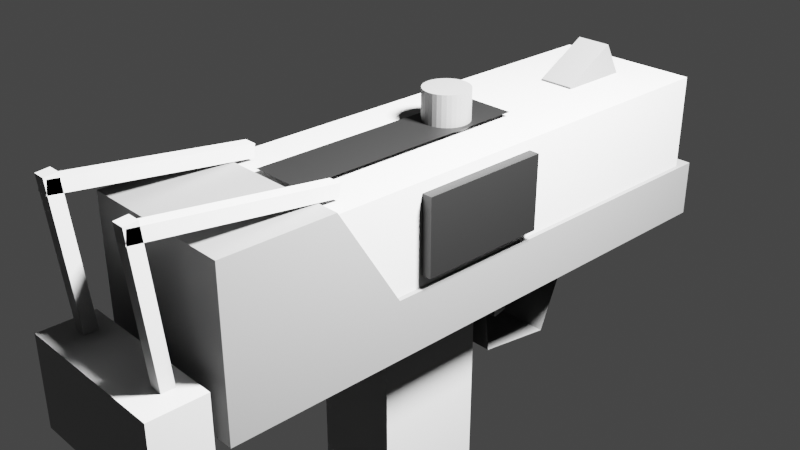 # Source: mac10.blend  (saved by Blender 3.3.6; exported with 4.5.12 LTS)
import bpy
from mathutils import Matrix  # noqa: F401  (used for matrix-valued properties, if any)

bpy.ops.wm.read_factory_settings(use_empty=True)
scene = bpy.context.scene
scene.name = 'Scene'

# ---- collections
col_collection = bpy.data.collections.new('Collection'); scene.collection.children.link(col_collection)

# ---- materials (node trees are filled in below, after node groups)
mat_material_002 = bpy.data.materials.new('Material.002')
mat_material_002.use_transparent_shadow = False
mat_material_003 = bpy.data.materials.new('Material.003')
mat_material_003.use_transparent_shadow = False
mat_material_004 = bpy.data.materials.new('Material.004')
mat_material_004.use_transparent_shadow = False

# ---- material node trees
mat_material_002.use_nodes = True; mat_material_002.node_tree.nodes.clear()
_N = mat_material_002.node_tree.nodes; _L = mat_material_002.node_tree.links
n0 = _N.new('ShaderNodeBsdfPrincipled'); n0.name = 'Principled BSDF'; n0.location = (10, 300)
n0.distribution = 'GGX'
n0.subsurface_method = 'RANDOM_WALK_SKIN'
n0.inputs[0].default_value = (0.2598, 0.2598, 0.2598, 1.0)
n0.inputs[3].default_value = 1.45
n0.inputs[27].default_value = (0.0, 0.0, 0.0, 1.0)
n0.inputs[28].default_value = 1.0
n1 = _N.new('ShaderNodeOutputMaterial'); n1.name = 'Material Output'; n1.location = (300, 300)
_L.new(n0.outputs[0], n1.inputs[0])
n1.is_active_output = True
mat_material_003.use_nodes = True; mat_material_003.node_tree.nodes.clear()
_N = mat_material_003.node_tree.nodes; _L = mat_material_003.node_tree.links
n0 = _N.new('ShaderNodeBsdfPrincipled'); n0.name = 'Principled BSDF'; n0.location = (10, 300)
n0.distribution = 'GGX'
n0.subsurface_method = 'RANDOM_WALK_SKIN'
n0.inputs[0].default_value = (0.08533, 0.08533, 0.08533, 1.0)
n0.inputs[3].default_value = 1.45
n0.inputs[27].default_value = (0.0, 0.0, 0.0, 1.0)
n0.inputs[28].default_value = 1.0
n1 = _N.new('ShaderNodeOutputMaterial'); n1.name = 'Material Output'; n1.location = (300, 300)
_L.new(n0.outputs[0], n1.inputs[0])
n1.is_active_output = True
mat_material_004.use_nodes = True; mat_material_004.node_tree.nodes.clear()
_N = mat_material_004.node_tree.nodes; _L = mat_material_004.node_tree.links
n0 = _N.new('ShaderNodeBsdfPrincipled'); n0.name = 'Principled BSDF'; n0.location = (10, 300)
n0.distribution = 'GGX'
n0.subsurface_method = 'RANDOM_WALK_SKIN'
n0.inputs[0].default_value = (0.0, 0.0, 0.0, 1.0)
n0.inputs[3].default_value = 1.45
n0.inputs[27].default_value = (0.0, 0.0, 0.0, 1.0)
n0.inputs[28].default_value = 1.0
n1 = _N.new('ShaderNodeOutputMaterial'); n1.name = 'Material Output'; n1.location = (300, 300)
_L.new(n0.outputs[0], n1.inputs[0])
n1.is_active_output = True

# ---- world
world_world = bpy.data.worlds.new('World'); scene.world = world_world
world_world.use_nodes = True; world_world.node_tree.nodes.clear()
_N = world_world.node_tree.nodes; _L = world_world.node_tree.links
n0 = _N.new('ShaderNodeOutputWorld'); n0.name = 'World Output'; n0.location = (300, 300)
n1 = _N.new('ShaderNodeBackground'); n1.name = 'Background'; n1.location = (10, 300)
n1.inputs[0].default_value = (0.05088, 0.05088, 0.05088, 1.0)
_L.new(n1.outputs[0], n0.inputs[0])
n0.is_active_output = True
world_world.color = (0.05088, 0.05088, 0.05088)
world_world.use_sun_shadow = False
world_world.sun_shadow_jitter_overblur = 0.0

# ---- cameras
cam_camera = bpy.data.cameras.new('Camera')
cam_camera.clip_end = 100.0
cam_camera.ortho_scale = 7.314

# ---- lights
light_light = bpy.data.lights.new('Light', 'POINT')
light_light.transmission_factor = 0.0
light_light.energy = 1000.0
light_light.shadow_soft_size = 0.1
light_light.shadow_maximum_resolution = 0.006
light_light.use_absolute_resolution = True

# ---- meshes
me_cube = bpy.data.meshes.new('Cube')
me_cube.from_pydata([(1.0, 1.0, 1.0), (1.0, 1.0, -1.0), (1.0, -1.0, 1.0), (1.0, -1.0, -1.0), (-1.0, 1.0, 1.0), (-1.0, 1.0, -1.0), (-1.0, -1.0, 1.0), (-1.0, -1.0, -1.0)], [], [(0, 4, 6, 2), (3, 2, 6, 7), (7, 6, 4, 5), (5, 1, 3, 7), (1, 0, 2, 3), (5, 4, 0, 1)])
_uv = me_cube.uv_layers.new(name='UVMap')
_uv.uv.foreach_set('vector', [0.625, 0.5, 0.875, 0.5, 0.875, 0.75, 0.625, 0.75, 0.375, 0.75, 0.625, 0.75, 0.625, 1.0, 0.375, 1.0, 0.375, 0.0, 0.625, 0.0, 0.625, 0.25, 0.375, 0.25, 0.125, 0.5, 0.375, 0.5, 0.375, 0.75, 0.125, 0.75, 0.375, 0.5, 0.625, 0.5, 0.625, 0.75, 0.375, 0.75, 0.375, 0.25, 0.625, 0.25, 0.625, 0.5, 0.375, 0.5])
me_cube.materials.append(mat_material_002)
me_cube.use_mirror_vertex_groups = False
me_cube.update()
me_cube_001 = bpy.data.meshes.new('Cube.001')
me_cube_001.from_pydata([(1.0, 1.0, -0.2752), (1.0, 1.0, -1.0), (1.0, -1.0, 1.0), (1.0, -1.0, -1.0), (-1.0, 1.0, -0.2752), (-1.0, 1.0, -1.0), (-1.0, -1.0, 1.0), (-1.0, -1.0, -1.0), (-1.0, -0.2116, -1.0), (1.0, -0.4132, -0.2752), (-1.0, -0.4132, -0.2752), (1.0, -0.2116, -1.0), (-1.0, -0.6292, -1.0), (1.0, -0.6292, 1.0), (-1.0, -0.6292, 1.0), (1.0, -0.6292, -1.0)], [], [(13, 14, 6, 2), (3, 2, 6, 7), (8, 10, 4, 5), (12, 15, 3, 7), (15, 13, 2, 3), (5, 4, 0, 1), (1, 0, 9, 11), (5, 1, 11, 8), (12, 14, 10, 8), (0, 4, 10, 9), (7, 6, 14, 12), (11, 9, 13, 15), (8, 11, 15, 12), (9, 10, 14, 13)])
_uv = me_cube_001.uv_layers.new(name='UVMap')
_uv.uv.foreach_set('vector', [0.625, 0.6875, 0.875, 0.6875, 0.875, 0.75, 0.625, 0.75, 0.375, 0.75, 0.625, 0.75, 0.625, 1.0, 0.375, 1.0, 0.375, 0.125, 0.625, 0.125, 0.625, 0.25, 0.375, 0.25, 0.125, 0.6875, 0.375, 0.6875, 0.375, 0.75, 0.125, 0.75, 0.375, 0.6875, 0.625, 0.6875, 0.625, 0.75, 0.375, 0.75, 0.375, 0.25, 0.625, 0.25, 0.625, 0.5, 0.375, 0.5, 0.375, 0.5, 0.625, 0.5, 0.625, 0.625, 0.375, 0.625, 0.125, 0.5, 0.375, 0.5, 0.375, 0.625, 0.125, 0.625, 0.375, 0.0625, 0.625, 0.0625, 0.625, 0.125, 0.375, 0.125, 0.625, 0.5, 0.875, 0.5, 0.875, 0.625, 0.625, 0.625, 0.375, 0.0, 0.625, 0.0, 0.625, 0.0625, 0.375, 0.0625, 0.375, 0.625, 0.625, 0.625, 0.625, 0.6875, 0.375, 0.6875, 0.125, 0.625, 0.375, 0.625, 0.375, 0.6875, 0.125, 0.6875, 0.625, 0.625, 0.875, 0.625, 0.875, 0.6875, 0.625, 0.6875])
me_cube_001.materials.append(mat_material_003)
me_cube_001.use_mirror_vertex_groups = False
me_cube_001.update()
me_cube_002 = bpy.data.meshes.new('Cube.002')
me_cube_002.from_pydata([(-1.0, -1.0, -1.0), (-1.0, -1.0, 1.0), (-1.0, 1.0, -1.0), (-1.0, 1.0, 1.0), (1.0, -1.0, -1.0), (1.0, -1.0, 1.0), (1.0, 1.0, -1.0), (1.0, 1.0, 1.0)], [], [(0, 1, 3, 2), (2, 3, 7, 6), (6, 7, 5, 4), (4, 5, 1, 0), (2, 6, 4, 0), (7, 3, 1, 5)])
_uv = me_cube_002.uv_layers.new(name='UVMap')
_uv.uv.foreach_set('vector', [0.375, 0.0, 0.625, 0.0, 0.625, 0.25, 0.375, 0.25, 0.375, 0.25, 0.625, 0.25, 0.625, 0.5, 0.375, 0.5, 0.375, 0.5, 0.625, 0.5, 0.625, 0.75, 0.375, 0.75, 0.375, 0.75, 0.625, 0.75, 0.625, 1.0, 0.375, 1.0, 0.125, 0.5, 0.375, 0.5, 0.375, 0.75, 0.125, 0.75, 0.625, 0.5, 0.875, 0.5, 0.875, 0.75, 0.625, 0.75])
me_cube_002.materials.append(mat_material_004)
me_cube_002.update()
me_cylinder = bpy.data.meshes.new('Cylinder')
me_cylinder.from_pydata([(0.0, 1.0, -1.0), (0.0, 1.0, 1.0), (0.1951, 0.9808, -1.0), (0.1951, 0.9808, 1.0), (0.3827, 0.9239, -1.0), (0.3827, 0.9239, 1.0), (0.5556, 0.8315, -1.0), (0.5556, 0.8315, 1.0), (0.7071, 0.7071, -1.0), (0.7071, 0.7071, 1.0), (0.8315, 0.5556, -1.0), (0.8315, 0.5556, 1.0), (0.9239, 0.3827, -1.0), (0.9239, 0.3827, 1.0), (0.9808, 0.1951, -1.0), (0.9808, 0.1951, 1.0), (1.0, 0.0, -1.0), (1.0, 0.0, 1.0), (0.9808, -0.1951, -1.0), (0.9808, -0.1951, 1.0), (0.9239, -0.3827, -1.0), (0.9239, -0.3827, 1.0), (0.8315, -0.5556, -1.0), (0.8315, -0.5556, 1.0), (0.7071, -0.7071, -1.0), (0.7071, -0.7071, 1.0), (0.5556, -0.8315, -1.0), (0.5556, -0.8315, 1.0), (0.3827, -0.9239, -1.0), (0.3827, -0.9239, 1.0), (0.1951, -0.9808, -1.0), (0.1951, -0.9808, 1.0), (0.0, -1.0, -1.0), (0.0, -1.0, 1.0), (-0.1951, -0.9808, -1.0), (-0.1951, -0.9808, 1.0), (-0.3827, -0.9239, -1.0), (-0.3827, -0.9239, 1.0), (-0.5556, -0.8315, -1.0), (-0.5556, -0.8315, 1.0), (-0.7071, -0.7071, -1.0), (-0.7071, -0.7071, 1.0), (-0.8315, -0.5556, -1.0), (-0.8315, -0.5556, 1.0), (-0.9239, -0.3827, -1.0), (-0.9239, -0.3827, 1.0), (-0.9808, -0.1951, -1.0), (-0.9808, -0.1951, 1.0), (-1.0, 0.0, -1.0), (-1.0, 0.0, 1.0), (-0.9808, 0.1951, -1.0), (-0.9808, 0.1951, 1.0), (-0.9239, 0.3827, -1.0), (-0.9239, 0.3827, 1.0), (-0.8315, 0.5556, -1.0), (-0.8315, 0.5556, 1.0), (-0.7071, 0.7071, -1.0), (-0.7071, 0.7071, 1.0), (-0.5556, 0.8315, -1.0), (-0.5556, 0.8315, 1.0), (-0.3827, 0.9239, -1.0), (-0.3827, 0.9239, 1.0), (-0.1951, 0.9808, -1.0), (-0.1951, 0.9808, 1.0)], [], [(0, 1, 3, 2), (2, 3, 5, 4), (4, 5, 7, 6), (6, 7, 9, 8), (8, 9, 11, 10), (10, 11, 13, 12), (12, 13, 15, 14), (14, 15, 17, 16), (16, 17, 19, 18), (18, 19, 21, 20), (20, 21, 23, 22), (22, 23, 25, 24), (24, 25, 27, 26), (26, 27, 29, 28), (28, 29, 31, 30), (30, 31, 33, 32), (32, 33, 35, 34), (34, 35, 37, 36), (36, 37, 39, 38), (38, 39, 41, 40), (40, 41, 43, 42), (42, 43, 45, 44), (44, 45, 47, 46), (46, 47, 49, 48), (48, 49, 51, 50), (50, 51, 53, 52), (52, 53, 55, 54), (54, 55, 57, 56), (56, 57, 59, 58), (58, 59, 61, 60), (3, 1, 63, 61, 59, 57, 55, 53, 51, 49, 47, 45, 43, 41, 39, 37, 35, 33, 31, 29, 27, 25, 23, 21, 19, 17, 15, 13, 11, 9, 7, 5), (60, 61, 63, 62), (62, 63, 1, 0), (0, 2, 4, 6, 8, 10, 12, 14, 16, 18, 20, 22, 24, 26, 28, 30, 32, 34, 36, 38, 40, 42, 44, 46, 48, 50, 52, 54, 56, 58, 60, 62)])
_uv = me_cylinder.uv_layers.new(name='UVMap')
_uv.uv.foreach_set('vector', [1.0, 0.5, 1.0, 1.0, 0.9688, 1.0, 0.9688, 0.5, 0.9688, 0.5, 0.9688, 1.0, 0.9375, 1.0, 0.9375, 0.5, 0.9375, 0.5, 0.9375, 1.0, 0.9062, 1.0, 0.9062, 0.5, 0.9062, 0.5, 0.9062, 1.0, 0.875, 1.0, 0.875, 0.5, 0.875, 0.5, 0.875, 1.0, 0.8438, 1.0, 0.8438, 0.5, 0.8438, 0.5, 0.8438, 1.0, 0.8125, 1.0, 0.8125, 0.5, 0.8125, 0.5, 0.8125, 1.0, 0.7812, 1.0, 0.7812, 0.5, 0.7812, 0.5, 0.7812, 1.0, 0.75, 1.0, 0.75, 0.5, 0.75, 0.5, 0.75, 1.0, 0.7188, 1.0, 0.7188, 0.5, 0.7188, 0.5, 0.7188, 1.0, 0.6875, 1.0, 0.6875, 0.5, 0.6875, 0.5, 0.6875, 1.0, 0.6562, 1.0, 0.6562, 0.5, 0.6562, 0.5, 0.6562, 1.0, 0.625, 1.0, 0.625, 0.5, 0.625, 0.5, 0.625, 1.0, 0.5938, 1.0, 0.5938, 0.5, 0.5938, 0.5, 0.5938, 1.0, 0.5625, 1.0, 0.5625, 0.5, 0.5625, 0.5, 0.5625, 1.0, 0.5312, 1.0, 0.5312, 0.5, 0.5312, 0.5, 0.5312, 1.0, 0.5, 1.0, 0.5, 0.5, 0.5, 0.5, 0.5, 1.0, 0.4688, 1.0, 0.4688, 0.5, 0.4688, 0.5, 0.4688, 1.0, 0.4375, 1.0, 0.4375, 0.5, 0.4375, 0.5, 0.4375, 1.0, 0.4062, 1.0, 0.4062, 0.5, 0.4062, 0.5, 0.4062, 1.0, 0.375, 1.0, 0.375, 0.5, 0.375, 0.5, 0.375, 1.0, 0.3438, 1.0, 0.3438, 0.5, 0.3438, 0.5, 0.3438, 1.0, 0.3125, 1.0, 0.3125, 0.5, 0.3125, 0.5, 0.3125, 1.0, 0.2812, 1.0, 0.2812, 0.5, 0.2812, 0.5, 0.2812, 1.0, 0.25, 1.0, 0.25, 0.5, 0.25, 0.5, 0.25, 1.0, 0.2188, 1.0, 0.2188, 0.5, 0.2188, 0.5, 0.2188, 1.0, 0.1875, 1.0, 0.1875, 0.5, 0.1875, 0.5, 0.1875, 1.0, 0.1562, 1.0, 0.1562, 0.5, 0.1562, 0.5, 0.1562, 1.0, 0.125, 1.0, 0.125, 0.5, 0.125, 0.5, 0.125, 1.0, 0.09375, 1.0, 0.09375, 0.5, 0.09375, 0.5, 0.09375, 1.0, 0.0625, 1.0, 0.0625, 0.5, 0.2968, 0.4854, 0.25, 0.49, 0.2032, 0.4854, 0.1582, 0.4717, 0.1167, 0.4496, 0.08029, 0.4197, 0.05045, 0.3833, 0.02827, 0.3418, 0.01461, 0.2968, 0.01, 0.25, 0.01461, 0.2032, 0.02827, 0.1582, 0.05045, 0.1167, 0.08029, 0.08029, 0.1167, 0.05045, 0.1582, 0.02827, 0.2032, 0.01461, 0.25, 0.01, 0.2968, 0.01461, 0.3418, 0.02827, 0.3833, 0.05045, 0.4197, 0.08029, 0.4496, 0.1167, 0.4717, 0.1582, 0.4854, 0.2032, 0.49, 0.25, 0.4854, 0.2968, 0.4717, 0.3418, 0.4496, 0.3833, 0.4197, 0.4197, 0.3833, 0.4496, 0.3418, 0.4717, 0.0625, 0.5, 0.0625, 1.0, 0.03125, 1.0, 0.03125, 0.5, 0.03125, 0.5, 0.03125, 1.0, 0.0, 1.0, 0.0, 0.5, 0.75, 0.49, 0.7968, 0.4854, 0.8418, 0.4717, 0.8833, 0.4496, 0.9197, 0.4197, 0.9496, 0.3833, 0.9717, 0.3418, 0.9854, 0.2968, 0.99, 0.25, 0.9854, 0.2032, 0.9717, 0.1582, 0.9496, 0.1167, 0.9197, 0.08029, 0.8833, 0.05045, 0.8418, 0.02827, 0.7968, 0.01461, 0.75, 0.01, 0.7032, 0.01461, 0.6582, 0.02827, 0.6167, 0.05045, 0.5803, 0.08029, 0.5504, 0.1167, 0.5283, 0.1582, 0.5146, 0.2032, 0.51, 0.25, 0.5146, 0.2968, 0.5283, 0.3418, 0.5504, 0.3833, 0.5803, 0.4197, 0.6167, 0.4496, 0.6582, 0.4717, 0.7032, 0.4854])
me_cylinder.materials.append(mat_material_003)
me_cylinder.update()
me_cylinder_001 = bpy.data.meshes.new('Cylinder.001')
me_cylinder_001.from_pydata([(0.0, 1.0, -1.0), (0.0, 1.0, 1.0), (0.1951, 0.9808, -1.0), (0.1951, 0.9808, 1.0), (0.3827, 0.9239, -1.0), (0.3827, 0.9239, 1.0), (0.5556, 0.8315, -1.0), (0.5556, 0.8315, 1.0), (0.7071, 0.7071, -1.0), (0.7071, 0.7071, 1.0), (0.8315, 0.5556, -1.0), (0.8315, 0.5556, 1.0), (0.9239, 0.3827, -1.0), (0.9239, 0.3827, 1.0), (0.9808, 0.1951, -1.0), (0.9808, 0.1951, 1.0), (1.0, 0.0, -1.0), (1.0, 0.0, 1.0), (0.9808, -0.1951, -1.0), (0.9808, -0.1951, 1.0), (0.9239, -0.3827, -1.0), (0.9239, -0.3827, 1.0), (0.8315, -0.5556, -1.0), (0.8315, -0.5556, 1.0), (0.7071, -0.7071, -1.0), (0.7071, -0.7071, 1.0), (0.5556, -0.8315, -1.0), (0.5556, -0.8315, 1.0), (0.3827, -0.9239, -1.0), (0.3827, -0.9239, 1.0), (0.1951, -0.9808, -1.0), (0.1951, -0.9808, 1.0), (0.0, -1.0, -1.0), (0.0, -1.0, 1.0), (-0.1951, -0.9808, -1.0), (-0.1951, -0.9808, 1.0), (-0.3827, -0.9239, -1.0), (-0.3827, -0.9239, 1.0), (-0.5556, -0.8315, -1.0), (-0.5556, -0.8315, 1.0), (-0.7071, -0.7071, -1.0), (-0.7071, -0.7071, 1.0), (-0.8315, -0.5556, -1.0), (-0.8315, -0.5556, 1.0), (-0.9239, -0.3827, -1.0), (-0.9239, -0.3827, 1.0), (-0.9808, -0.1951, -1.0), (-0.9808, -0.1951, 1.0), (-1.0, 0.0, -1.0), (-1.0, 0.0, 1.0), (-0.9808, 0.1951, -1.0), (-0.9808, 0.1951, 1.0), (-0.9239, 0.3827, -1.0), (-0.9239, 0.3827, 1.0), (-0.8315, 0.5556, -1.0), (-0.8315, 0.5556, 1.0), (-0.7071, 0.7071, -1.0), (-0.7071, 0.7071, 1.0), (-0.5556, 0.8315, -1.0), (-0.5556, 0.8315, 1.0), (-0.3827, 0.9239, -1.0), (-0.3827, 0.9239, 1.0), (-0.1951, 0.9808, -1.0), (-0.1951, 0.9808, 1.0)], [], [(0, 1, 3, 2), (2, 3, 5, 4), (4, 5, 7, 6), (6, 7, 9, 8), (8, 9, 11, 10), (10, 11, 13, 12), (12, 13, 15, 14), (14, 15, 17, 16), (16, 17, 19, 18), (18, 19, 21, 20), (20, 21, 23, 22), (22, 23, 25, 24), (24, 25, 27, 26), (26, 27, 29, 28), (28, 29, 31, 30), (30, 31, 33, 32), (32, 33, 35, 34), (34, 35, 37, 36), (36, 37, 39, 38), (38, 39, 41, 40), (40, 41, 43, 42), (42, 43, 45, 44), (44, 45, 47, 46), (46, 47, 49, 48), (48, 49, 51, 50), (50, 51, 53, 52), (52, 53, 55, 54), (54, 55, 57, 56), (56, 57, 59, 58), (58, 59, 61, 60), (3, 1, 63, 61, 59, 57, 55, 53, 51, 49, 47, 45, 43, 41, 39, 37, 35, 33, 31, 29, 27, 25, 23, 21, 19, 17, 15, 13, 11, 9, 7, 5), (60, 61, 63, 62), (62, 63, 1, 0), (0, 2, 4, 6, 8, 10, 12, 14, 16, 18, 20, 22, 24, 26, 28, 30, 32, 34, 36, 38, 40, 42, 44, 46, 48, 50, 52, 54, 56, 58, 60, 62)])
_uv = me_cylinder_001.uv_layers.new(name='UVMap')
_uv.uv.foreach_set('vector', [1.0, 0.5, 1.0, 1.0, 0.9688, 1.0, 0.9688, 0.5, 0.9688, 0.5, 0.9688, 1.0, 0.9375, 1.0, 0.9375, 0.5, 0.9375, 0.5, 0.9375, 1.0, 0.9062, 1.0, 0.9062, 0.5, 0.9062, 0.5, 0.9062, 1.0, 0.875, 1.0, 0.875, 0.5, 0.875, 0.5, 0.875, 1.0, 0.8438, 1.0, 0.8438, 0.5, 0.8438, 0.5, 0.8438, 1.0, 0.8125, 1.0, 0.8125, 0.5, 0.8125, 0.5, 0.8125, 1.0, 0.7812, 1.0, 0.7812, 0.5, 0.7812, 0.5, 0.7812, 1.0, 0.75, 1.0, 0.75, 0.5, 0.75, 0.5, 0.75, 1.0, 0.7188, 1.0, 0.7188, 0.5, 0.7188, 0.5, 0.7188, 1.0, 0.6875, 1.0, 0.6875, 0.5, 0.6875, 0.5, 0.6875, 1.0, 0.6562, 1.0, 0.6562, 0.5, 0.6562, 0.5, 0.6562, 1.0, 0.625, 1.0, 0.625, 0.5, 0.625, 0.5, 0.625, 1.0, 0.5938, 1.0, 0.5938, 0.5, 0.5938, 0.5, 0.5938, 1.0, 0.5625, 1.0, 0.5625, 0.5, 0.5625, 0.5, 0.5625, 1.0, 0.5312, 1.0, 0.5312, 0.5, 0.5312, 0.5, 0.5312, 1.0, 0.5, 1.0, 0.5, 0.5, 0.5, 0.5, 0.5, 1.0, 0.4688, 1.0, 0.4688, 0.5, 0.4688, 0.5, 0.4688, 1.0, 0.4375, 1.0, 0.4375, 0.5, 0.4375, 0.5, 0.4375, 1.0, 0.4062, 1.0, 0.4062, 0.5, 0.4062, 0.5, 0.4062, 1.0, 0.375, 1.0, 0.375, 0.5, 0.375, 0.5, 0.375, 1.0, 0.3438, 1.0, 0.3438, 0.5, 0.3438, 0.5, 0.3438, 1.0, 0.3125, 1.0, 0.3125, 0.5, 0.3125, 0.5, 0.3125, 1.0, 0.2812, 1.0, 0.2812, 0.5, 0.2812, 0.5, 0.2812, 1.0, 0.25, 1.0, 0.25, 0.5, 0.25, 0.5, 0.25, 1.0, 0.2188, 1.0, 0.2188, 0.5, 0.2188, 0.5, 0.2188, 1.0, 0.1875, 1.0, 0.1875, 0.5, 0.1875, 0.5, 0.1875, 1.0, 0.1562, 1.0, 0.1562, 0.5, 0.1562, 0.5, 0.1562, 1.0, 0.125, 1.0, 0.125, 0.5, 0.125, 0.5, 0.125, 1.0, 0.09375, 1.0, 0.09375, 0.5, 0.09375, 0.5, 0.09375, 1.0, 0.0625, 1.0, 0.0625, 0.5, 0.2968, 0.4854, 0.25, 0.49, 0.2032, 0.4854, 0.1582, 0.4717, 0.1167, 0.4496, 0.08029, 0.4197, 0.05045, 0.3833, 0.02827, 0.3418, 0.01461, 0.2968, 0.01, 0.25, 0.01461, 0.2032, 0.02827, 0.1582, 0.05045, 0.1167, 0.08029, 0.08029, 0.1167, 0.05045, 0.1582, 0.02827, 0.2032, 0.01461, 0.25, 0.01, 0.2968, 0.01461, 0.3418, 0.02827, 0.3833, 0.05045, 0.4197, 0.08029, 0.4496, 0.1167, 0.4717, 0.1582, 0.4854, 0.2032, 0.49, 0.25, 0.4854, 0.2968, 0.4717, 0.3418, 0.4496, 0.3833, 0.4197, 0.4197, 0.3833, 0.4496, 0.3418, 0.4717, 0.0625, 0.5, 0.0625, 1.0, 0.03125, 1.0, 0.03125, 0.5, 0.03125, 0.5, 0.03125, 1.0, 0.0, 1.0, 0.0, 0.5, 0.75, 0.49, 0.7968, 0.4854, 0.8418, 0.4717, 0.8833, 0.4496, 0.9197, 0.4197, 0.9496, 0.3833, 0.9717, 0.3418, 0.9854, 0.2968, 0.99, 0.25, 0.9854, 0.2032, 0.9717, 0.1582, 0.9496, 0.1167, 0.9197, 0.08029, 0.8833, 0.05045, 0.8418, 0.02827, 0.7968, 0.01461, 0.75, 0.01, 0.7032, 0.01461, 0.6582, 0.02827, 0.6167, 0.05045, 0.5803, 0.08029, 0.5504, 0.1167, 0.5283, 0.1582, 0.5146, 0.2032, 0.51, 0.25, 0.5146, 0.2968, 0.5283, 0.3418, 0.5504, 0.3833, 0.5803, 0.4197, 0.6167, 0.4496, 0.6582, 0.4717, 0.7032, 0.4854])
me_cylinder_001.materials.append(mat_material_003)
me_cylinder_001.update()
me_cube_003 = bpy.data.meshes.new('Cube.003')
me_cube_003.from_pydata([(-1.0, -1.0, -1.0), (-1.0, -1.0, 1.0), (-1.0, 1.0, -1.0), (-1.0, 1.0, 1.0), (1.0, -1.0, -1.0), (1.0, -1.0, 1.0), (1.0, 1.0, -1.0), (1.0, 1.0, 1.0)], [], [(0, 1, 3, 2), (2, 3, 7, 6), (6, 7, 5, 4), (4, 5, 1, 0), (2, 6, 4, 0), (7, 3, 1, 5)])
_uv = me_cube_003.uv_layers.new(name='UVMap')
_uv.uv.foreach_set('vector', [0.375, 0.0, 0.625, 0.0, 0.625, 0.25, 0.375, 0.25, 0.375, 0.25, 0.625, 0.25, 0.625, 0.5, 0.375, 0.5, 0.375, 0.5, 0.625, 0.5, 0.625, 0.75, 0.375, 0.75, 0.375, 0.75, 0.625, 0.75, 0.625, 1.0, 0.375, 1.0, 0.125, 0.5, 0.375, 0.5, 0.375, 0.75, 0.125, 0.75, 0.625, 0.5, 0.875, 0.5, 0.875, 0.75, 0.625, 0.75])
me_cube_003.materials.append(mat_material_002)
me_cube_003.update()
me_cube_004 = bpy.data.meshes.new('Cube.004')
me_cube_004.from_pydata([(-1.0, -1.0, -1.0), (-1.0, -1.0, 1.0), (-1.0, 1.0, -1.0), (-1.0, 1.0, 1.0), (1.0, -1.0, -1.0), (1.0, -1.0, 1.0), (1.0, 1.0, -1.0), (1.0, 1.0, 1.0)], [], [(0, 1, 3, 2), (2, 3, 7, 6), (6, 7, 5, 4), (4, 5, 1, 0), (2, 6, 4, 0), (7, 3, 1, 5)])
_uv = me_cube_004.uv_layers.new(name='UVMap')
_uv.uv.foreach_set('vector', [0.375, 0.0, 0.625, 0.0, 0.625, 0.25, 0.375, 0.25, 0.375, 0.25, 0.625, 0.25, 0.625, 0.5, 0.375, 0.5, 0.375, 0.5, 0.625, 0.5, 0.625, 0.75, 0.375, 0.75, 0.375, 0.75, 0.625, 0.75, 0.625, 1.0, 0.375, 1.0, 0.125, 0.5, 0.375, 0.5, 0.375, 0.75, 0.125, 0.75, 0.625, 0.5, 0.875, 0.5, 0.875, 0.75, 0.625, 0.75])
me_cube_004.materials.append(mat_material_003)
me_cube_004.update()
me_plane = bpy.data.meshes.new('Plane')
me_plane.from_pydata([(-1.0, -0.5512, 1.399), (1.0, -0.5512, 1.399), (-1.0, 0.2301, 1.399), (1.0, 0.2301, 1.399), (-1.0, 0.01548, -0.2352), (1.0, 0.01548, -0.2352), (-1.0, -0.5, 0.0), (1.0, -0.5, 0.0)], [], [(4, 5, 3, 2), (6, 7, 5, 4), (0, 1, 7, 6)])
_uv = me_plane.uv_layers.new(name='UVMap')
_uv.uv.foreach_set('vector', [0.0, 0.5, 1.0, 0.5, 1.0, 1.0, 0.0, 1.0, 0.0, 0.25, 1.0, 0.25, 1.0, 0.5, 0.0, 0.5, 0.0, 0.0, 1.0, 0.0, 1.0, 0.25, 0.0, 0.25])
me_plane.materials.append(mat_material_003)
me_plane.update()
me_cube_005 = bpy.data.meshes.new('Cube.005')
me_cube_005.from_pydata([(-1.0, -1.0, -1.0), (-1.0, -1.0, 1.0), (-1.0, 1.0, -1.0), (-1.0, 1.0, 1.0), (1.0, -1.0, -1.0), (1.0, -1.0, 1.0), (1.0, 1.0, -1.0), (1.0, 1.0, 1.0)], [], [(0, 1, 3, 2), (2, 3, 7, 6), (6, 7, 5, 4), (4, 5, 1, 0), (2, 6, 4, 0), (7, 3, 1, 5)])
_uv = me_cube_005.uv_layers.new(name='UVMap')
_uv.uv.foreach_set('vector', [0.375, 0.0, 0.625, 0.0, 0.625, 0.25, 0.375, 0.25, 0.375, 0.25, 0.625, 0.25, 0.625, 0.5, 0.375, 0.5, 0.375, 0.5, 0.625, 0.5, 0.625, 0.75, 0.375, 0.75, 0.375, 0.75, 0.625, 0.75, 0.625, 1.0, 0.375, 1.0, 0.125, 0.5, 0.375, 0.5, 0.375, 0.75, 0.125, 0.75, 0.625, 0.5, 0.875, 0.5, 0.875, 0.75, 0.625, 0.75])
me_cube_005.materials.append(mat_material_003)
me_cube_005.update()
me_cube_006 = bpy.data.meshes.new('Cube.006')
me_cube_006.from_pydata([(-1.0, -1.0, -1.0), (-1.0, -1.0, 1.0), (-1.0, 1.0, -1.0), (-1.0, 1.0, 1.0), (1.0, -1.0, -1.0), (1.0, -1.0, 1.0), (1.0, 1.0, -1.0), (1.0, 1.0, 1.0)], [], [(0, 1, 3, 2), (2, 3, 7, 6), (6, 7, 5, 4), (4, 5, 1, 0), (2, 6, 4, 0), (7, 3, 1, 5)])
_uv = me_cube_006.uv_layers.new(name='UVMap')
_uv.uv.foreach_set('vector', [0.375, 0.0, 0.625, 0.0, 0.625, 0.25, 0.375, 0.25, 0.375, 0.25, 0.625, 0.25, 0.625, 0.5, 0.375, 0.5, 0.375, 0.5, 0.625, 0.5, 0.625, 0.75, 0.375, 0.75, 0.375, 0.75, 0.625, 0.75, 0.625, 1.0, 0.375, 1.0, 0.125, 0.5, 0.375, 0.5, 0.375, 0.75, 0.125, 0.75, 0.625, 0.5, 0.875, 0.5, 0.875, 0.75, 0.625, 0.75])
me_cube_006.materials.append(mat_material_002)
me_cube_006.update()
me_cube_008 = bpy.data.meshes.new('Cube.008')
me_cube_008.from_pydata([(-1.0, -1.0, -1.0), (-1.0, -1.0, 1.0), (-1.0, 1.0, -1.0), (-1.0, 1.0, 1.0), (1.0, -1.0, -1.0), (1.0, -1.0, 1.0), (1.0, 1.0, -1.0), (1.0, 1.0, 1.0)], [], [(0, 1, 3, 2), (2, 3, 7, 6), (6, 7, 5, 4), (4, 5, 1, 0), (2, 6, 4, 0), (7, 3, 1, 5)])
_uv = me_cube_008.uv_layers.new(name='UVMap')
_uv.uv.foreach_set('vector', [0.375, 0.0, 0.625, 0.0, 0.625, 0.25, 0.375, 0.25, 0.375, 0.25, 0.625, 0.25, 0.625, 0.5, 0.375, 0.5, 0.375, 0.5, 0.625, 0.5, 0.625, 0.75, 0.375, 0.75, 0.375, 0.75, 0.625, 0.75, 0.625, 1.0, 0.375, 1.0, 0.125, 0.5, 0.375, 0.5, 0.375, 0.75, 0.125, 0.75, 0.625, 0.5, 0.875, 0.5, 0.875, 0.75, 0.625, 0.75])
me_cube_008.materials.append(mat_material_002)
me_cube_008.update()
me_cube_009 = bpy.data.meshes.new('Cube.009')
me_cube_009.from_pydata([(-1.0, -1.0, -1.0), (-1.0, -1.0, 1.0), (-1.0, 1.0, -1.0), (-1.0, 1.0, 1.0), (1.0, -1.0, -1.0), (1.0, -1.0, 1.0), (1.0, 1.0, -1.0), (1.0, 1.0, 1.0)], [], [(0, 1, 3, 2), (2, 3, 7, 6), (6, 7, 5, 4), (4, 5, 1, 0), (2, 6, 4, 0), (7, 3, 1, 5)])
_uv = me_cube_009.uv_layers.new(name='UVMap')
_uv.uv.foreach_set('vector', [0.375, 0.0, 0.625, 0.0, 0.625, 0.25, 0.375, 0.25, 0.375, 0.25, 0.625, 0.25, 0.625, 0.5, 0.375, 0.5, 0.375, 0.5, 0.625, 0.5, 0.625, 0.75, 0.375, 0.75, 0.375, 0.75, 0.625, 0.75, 0.625, 1.0, 0.375, 1.0, 0.125, 0.5, 0.375, 0.5, 0.375, 0.75, 0.125, 0.75, 0.625, 0.5, 0.875, 0.5, 0.875, 0.75, 0.625, 0.75])
me_cube_009.materials.append(mat_material_002)
me_cube_009.update()
me_cube_010 = bpy.data.meshes.new('Cube.010')
me_cube_010.from_pydata([(-1.0, -1.0, -1.0), (-1.0, -1.0, 1.0), (-1.0, 1.0, -1.0), (-1.0, 1.0, 1.0), (1.0, -1.0, -1.0), (1.0, -1.0, 1.0), (1.0, 1.0, -1.0), (1.0, 1.0, 1.0)], [], [(0, 1, 3, 2), (2, 3, 7, 6), (6, 7, 5, 4), (4, 5, 1, 0), (2, 6, 4, 0), (7, 3, 1, 5)])
_uv = me_cube_010.uv_layers.new(name='UVMap')
_uv.uv.foreach_set('vector', [0.375, 0.0, 0.625, 0.0, 0.625, 0.25, 0.375, 0.25, 0.375, 0.25, 0.625, 0.25, 0.625, 0.5, 0.375, 0.5, 0.375, 0.5, 0.625, 0.5, 0.625, 0.75, 0.375, 0.75, 0.375, 0.75, 0.625, 0.75, 0.625, 1.0, 0.375, 1.0, 0.125, 0.5, 0.375, 0.5, 0.375, 0.75, 0.125, 0.75, 0.625, 0.5, 0.875, 0.5, 0.875, 0.75, 0.625, 0.75])
me_cube_010.materials.append(mat_material_002)
me_cube_010.update()
me_cube_011 = bpy.data.meshes.new('Cube.011')
me_cube_011.from_pydata([(-1.0, -1.0, -1.0), (-1.0, -1.0, 1.0), (-1.0, 1.0, -1.0), (-1.0, 1.0, 1.0), (1.0, -1.0, -1.0), (1.0, -1.0, 1.0), (1.0, 1.0, -1.0), (1.0, 1.0, 1.0)], [], [(0, 1, 3, 2), (2, 3, 7, 6), (6, 7, 5, 4), (4, 5, 1, 0), (2, 6, 4, 0), (7, 3, 1, 5)])
_uv = me_cube_011.uv_layers.new(name='UVMap')
_uv.uv.foreach_set('vector', [0.375, 0.0, 0.625, 0.0, 0.625, 0.25, 0.375, 0.25, 0.375, 0.25, 0.625, 0.25, 0.625, 0.5, 0.375, 0.5, 0.375, 0.5, 0.625, 0.5, 0.625, 0.75, 0.375, 0.75, 0.375, 0.75, 0.625, 0.75, 0.625, 1.0, 0.375, 1.0, 0.125, 0.5, 0.375, 0.5, 0.375, 0.75, 0.125, 0.75, 0.625, 0.5, 0.875, 0.5, 0.875, 0.75, 0.625, 0.75])
me_cube_011.materials.append(mat_material_002)
me_cube_011.update()
me_plane_001 = bpy.data.meshes.new('Plane.001')
me_plane_001.from_pydata([(-1.0, -1.0, 0.0), (1.0, -1.0, 0.0), (-1.0, 1.0, 0.0), (1.0, 1.0, 0.0)], [], [(0, 1, 3, 2)])
_uv = me_plane_001.uv_layers.new(name='UVMap')
_uv.uv.foreach_set('vector', [0.0, 0.0, 1.0, 0.0, 1.0, 1.0, 0.0, 1.0])
me_plane_001.materials.append(mat_material_004)
me_plane_001.update()
me_cylinder_002 = bpy.data.meshes.new('Cylinder.002')
me_cylinder_002.from_pydata([(0.0, 1.0, -1.0), (0.0, 1.0, 1.0), (0.1951, 0.9808, -1.0), (0.1951, 0.9808, 1.0), (0.3827, 0.9239, -1.0), (0.3827, 0.9239, 1.0), (0.5556, 0.8315, -1.0), (0.5556, 0.8315, 1.0), (0.7071, 0.7071, -1.0), (0.7071, 0.7071, 1.0), (0.8315, 0.5556, -1.0), (0.8315, 0.5556, 1.0), (0.9239, 0.3827, -1.0), (0.9239, 0.3827, 1.0), (0.9808, 0.1951, -1.0), (0.9808, 0.1951, 1.0), (1.0, 0.0, -1.0), (1.0, 0.0, 1.0), (0.9808, -0.1951, -1.0), (0.9808, -0.1951, 1.0), (0.9239, -0.3827, -1.0), (0.9239, -0.3827, 1.0), (0.8315, -0.5556, -1.0), (0.8315, -0.5556, 1.0), (0.7071, -0.7071, -1.0), (0.7071, -0.7071, 1.0), (0.5556, -0.8315, -1.0), (0.5556, -0.8315, 1.0), (0.3827, -0.9239, -1.0), (0.3827, -0.9239, 1.0), (0.1951, -0.9808, -1.0), (0.1951, -0.9808, 1.0), (0.0, -1.0, -1.0), (0.0, -1.0, 1.0), (-0.1951, -0.9808, -1.0), (-0.1951, -0.9808, 1.0), (-0.3827, -0.9239, -1.0), (-0.3827, -0.9239, 1.0), (-0.5556, -0.8315, -1.0), (-0.5556, -0.8315, 1.0), (-0.7071, -0.7071, -1.0), (-0.7071, -0.7071, 1.0), (-0.8315, -0.5556, -1.0), (-0.8315, -0.5556, 1.0), (-0.9239, -0.3827, -1.0), (-0.9239, -0.3827, 1.0), (-0.9808, -0.1951, -1.0), (-0.9808, -0.1951, 1.0), (-1.0, 0.0, -1.0), (-1.0, 0.0, 1.0), (-0.9808, 0.1951, -1.0), (-0.9808, 0.1951, 1.0), (-0.9239, 0.3827, -1.0), (-0.9239, 0.3827, 1.0), (-0.8315, 0.5556, -1.0), (-0.8315, 0.5556, 1.0), (-0.7071, 0.7071, -1.0), (-0.7071, 0.7071, 1.0), (-0.5556, 0.8315, -1.0), (-0.5556, 0.8315, 1.0), (-0.3827, 0.9239, -1.0), (-0.3827, 0.9239, 1.0), (-0.1951, 0.9808, -1.0), (-0.1951, 0.9808, 1.0)], [], [(0, 1, 3, 2), (2, 3, 5, 4), (4, 5, 7, 6), (6, 7, 9, 8), (8, 9, 11, 10), (10, 11, 13, 12), (12, 13, 15, 14), (14, 15, 17, 16), (16, 17, 19, 18), (18, 19, 21, 20), (20, 21, 23, 22), (22, 23, 25, 24), (24, 25, 27, 26), (26, 27, 29, 28), (28, 29, 31, 30), (30, 31, 33, 32), (32, 33, 35, 34), (34, 35, 37, 36), (36, 37, 39, 38), (38, 39, 41, 40), (40, 41, 43, 42), (42, 43, 45, 44), (44, 45, 47, 46), (46, 47, 49, 48), (48, 49, 51, 50), (50, 51, 53, 52), (52, 53, 55, 54), (54, 55, 57, 56), (56, 57, 59, 58), (58, 59, 61, 60), (3, 1, 63, 61, 59, 57, 55, 53, 51, 49, 47, 45, 43, 41, 39, 37, 35, 33, 31, 29, 27, 25, 23, 21, 19, 17, 15, 13, 11, 9, 7, 5), (60, 61, 63, 62), (62, 63, 1, 0), (0, 2, 4, 6, 8, 10, 12, 14, 16, 18, 20, 22, 24, 26, 28, 30, 32, 34, 36, 38, 40, 42, 44, 46, 48, 50, 52, 54, 56, 58, 60, 62)])
_uv = me_cylinder_002.uv_layers.new(name='UVMap')
_uv.uv.foreach_set('vector', [1.0, 0.5, 1.0, 1.0, 0.9688, 1.0, 0.9688, 0.5, 0.9688, 0.5, 0.9688, 1.0, 0.9375, 1.0, 0.9375, 0.5, 0.9375, 0.5, 0.9375, 1.0, 0.9062, 1.0, 0.9062, 0.5, 0.9062, 0.5, 0.9062, 1.0, 0.875, 1.0, 0.875, 0.5, 0.875, 0.5, 0.875, 1.0, 0.8438, 1.0, 0.8438, 0.5, 0.8438, 0.5, 0.8438, 1.0, 0.8125, 1.0, 0.8125, 0.5, 0.8125, 0.5, 0.8125, 1.0, 0.7812, 1.0, 0.7812, 0.5, 0.7812, 0.5, 0.7812, 1.0, 0.75, 1.0, 0.75, 0.5, 0.75, 0.5, 0.75, 1.0, 0.7188, 1.0, 0.7188, 0.5, 0.7188, 0.5, 0.7188, 1.0, 0.6875, 1.0, 0.6875, 0.5, 0.6875, 0.5, 0.6875, 1.0, 0.6562, 1.0, 0.6562, 0.5, 0.6562, 0.5, 0.6562, 1.0, 0.625, 1.0, 0.625, 0.5, 0.625, 0.5, 0.625, 1.0, 0.5938, 1.0, 0.5938, 0.5, 0.5938, 0.5, 0.5938, 1.0, 0.5625, 1.0, 0.5625, 0.5, 0.5625, 0.5, 0.5625, 1.0, 0.5312, 1.0, 0.5312, 0.5, 0.5312, 0.5, 0.5312, 1.0, 0.5, 1.0, 0.5, 0.5, 0.5, 0.5, 0.5, 1.0, 0.4688, 1.0, 0.4688, 0.5, 0.4688, 0.5, 0.4688, 1.0, 0.4375, 1.0, 0.4375, 0.5, 0.4375, 0.5, 0.4375, 1.0, 0.4062, 1.0, 0.4062, 0.5, 0.4062, 0.5, 0.4062, 1.0, 0.375, 1.0, 0.375, 0.5, 0.375, 0.5, 0.375, 1.0, 0.3438, 1.0, 0.3438, 0.5, 0.3438, 0.5, 0.3438, 1.0, 0.3125, 1.0, 0.3125, 0.5, 0.3125, 0.5, 0.3125, 1.0, 0.2812, 1.0, 0.2812, 0.5, 0.2812, 0.5, 0.2812, 1.0, 0.25, 1.0, 0.25, 0.5, 0.25, 0.5, 0.25, 1.0, 0.2188, 1.0, 0.2188, 0.5, 0.2188, 0.5, 0.2188, 1.0, 0.1875, 1.0, 0.1875, 0.5, 0.1875, 0.5, 0.1875, 1.0, 0.1562, 1.0, 0.1562, 0.5, 0.1562, 0.5, 0.1562, 1.0, 0.125, 1.0, 0.125, 0.5, 0.125, 0.5, 0.125, 1.0, 0.09375, 1.0, 0.09375, 0.5, 0.09375, 0.5, 0.09375, 1.0, 0.0625, 1.0, 0.0625, 0.5, 0.2968, 0.4854, 0.25, 0.49, 0.2032, 0.4854, 0.1582, 0.4717, 0.1167, 0.4496, 0.08029, 0.4197, 0.05045, 0.3833, 0.02827, 0.3418, 0.01461, 0.2968, 0.01, 0.25, 0.01461, 0.2032, 0.02827, 0.1582, 0.05045, 0.1167, 0.08029, 0.08029, 0.1167, 0.05045, 0.1582, 0.02827, 0.2032, 0.01461, 0.25, 0.01, 0.2968, 0.01461, 0.3418, 0.02827, 0.3833, 0.05045, 0.4197, 0.08029, 0.4496, 0.1167, 0.4717, 0.1582, 0.4854, 0.2032, 0.49, 0.25, 0.4854, 0.2968, 0.4717, 0.3418, 0.4496, 0.3833, 0.4197, 0.4197, 0.3833, 0.4496, 0.3418, 0.4717, 0.0625, 0.5, 0.0625, 1.0, 0.03125, 1.0, 0.03125, 0.5, 0.03125, 0.5, 0.03125, 1.0, 0.0, 1.0, 0.0, 0.5, 0.75, 0.49, 0.7968, 0.4854, 0.8418, 0.4717, 0.8833, 0.4496, 0.9197, 0.4197, 0.9496, 0.3833, 0.9717, 0.3418, 0.9854, 0.2968, 0.99, 0.25, 0.9854, 0.2032, 0.9717, 0.1582, 0.9496, 0.1167, 0.9197, 0.08029, 0.8833, 0.05045, 0.8418, 0.02827, 0.7968, 0.01461, 0.75, 0.01, 0.7032, 0.01461, 0.6582, 0.02827, 0.6167, 0.05045, 0.5803, 0.08029, 0.5504, 0.1167, 0.5283, 0.1582, 0.5146, 0.2032, 0.51, 0.25, 0.5146, 0.2968, 0.5283, 0.3418, 0.5504, 0.3833, 0.5803, 0.4197, 0.6167, 0.4496, 0.6582, 0.4717, 0.7032, 0.4854])
me_cylinder_002.materials.append(mat_material_003)
me_cylinder_002.update()
me_cube_012 = bpy.data.meshes.new('Cube.012')
me_cube_012.from_pydata([(-1.0, -1.0, -1.0), (-1.0, -1.0, 1.0), (-1.0, 1.0, -1.0), (-1.0, 1.0, 1.0), (1.0, -1.0, -1.0), (1.0, -1.0, 1.0), (1.0, 1.0, -1.0), (1.0, 1.0, 1.0)], [], [(0, 1, 3, 2), (2, 3, 7, 6), (6, 7, 5, 4), (4, 5, 1, 0), (2, 6, 4, 0), (7, 3, 1, 5)])
_uv = me_cube_012.uv_layers.new(name='UVMap')
_uv.uv.foreach_set('vector', [0.375, 0.0, 0.625, 0.0, 0.625, 0.25, 0.375, 0.25, 0.375, 0.25, 0.625, 0.25, 0.625, 0.5, 0.375, 0.5, 0.375, 0.5, 0.625, 0.5, 0.625, 0.75, 0.375, 0.75, 0.375, 0.75, 0.625, 0.75, 0.625, 1.0, 0.375, 1.0, 0.125, 0.5, 0.375, 0.5, 0.375, 0.75, 0.125, 0.75, 0.625, 0.5, 0.875, 0.5, 0.875, 0.75, 0.625, 0.75])
me_cube_012.materials.append(mat_material_003)
me_cube_012.update()

# ---- objects
ob_cube = bpy.data.objects.new('Cube', me_cube)
ob_light = bpy.data.objects.new('Light', light_light)
ob_camera = bpy.data.objects.new('Camera', cam_camera)
ob_cube_001 = bpy.data.objects.new('Cube.001', me_cube_001)
ob_cube_002 = bpy.data.objects.new('Cube.002', me_cube_002)
ob_cylinder = bpy.data.objects.new('Cylinder', me_cylinder)
ob_cylinder_001 = bpy.data.objects.new('Cylinder.001', me_cylinder_001)
ob_cube_003 = bpy.data.objects.new('Cube.003', me_cube_003)
ob_cube_004 = bpy.data.objects.new('Cube.004', me_cube_004)
ob_plane = bpy.data.objects.new('Plane', me_plane)
ob_cube_005 = bpy.data.objects.new('Cube.005', me_cube_005)
ob_cube_006 = bpy.data.objects.new('Cube.006', me_cube_006)
ob_cube_008 = bpy.data.objects.new('Cube.008', me_cube_008)
ob_cube_007 = bpy.data.objects.new('Cube.007', me_cube_009)
ob_cube_009 = bpy.data.objects.new('Cube.009', me_cube_010)
ob_cube_010 = bpy.data.objects.new('Cube.010', me_cube_011)
ob_plane_001 = bpy.data.objects.new('Plane.001', me_plane_001)
ob_cylinder_002 = bpy.data.objects.new('Cylinder.002', me_cylinder_002)
ob_cube_011 = bpy.data.objects.new('Cube.011', me_cube_012)

# ---- transforms, parenting, visibility, modifiers, constraints
ob_cube.location = (0.0004401, 0.3674, -0.1976)
ob_cube.scale = (0.1174, 0.4354, 0.1174)
ob_cube.lock_rotations_4d = False
ob_cube.empty_display_type = 'ARROWS'
ob_cube.lineart.crease_threshold = 0.0
ob_light.location = (0.5655, 0.4313, 0.6208)
ob_light.rotation_euler = (0.6503, 0.05522, 1.866)
ob_light.scale = (0.1386, 0.1386, 0.1386)
ob_light.lock_rotations_4d = False
ob_light.empty_display_type = 'ARROWS'
ob_light.color = (0.0, 0.0, 0.0, 0.0)
ob_light.lineart.crease_threshold = 0.0
ob_camera.location = (1.021, -0.6681, 0.4897)
ob_camera.rotation_euler = (1.109, 0.0, 0.8149)
ob_camera.scale = (0.1386, 0.1386, 0.1386)
ob_camera.lock_rotations_4d = False
ob_camera.empty_display_type = 'ARROWS'
ob_camera.color = (0.0, 0.0, 0.0, 0.0)
ob_camera.display_type = 'WIRE'
ob_camera.lineart.crease_threshold = 0.0
ob_cube_001.location = (0.0004401, 0.3674, -0.1976)
ob_cube_001.scale = (0.1246, 0.4622, 0.1246)
ob_cube_001.lock_rotations_4d = False
ob_cube_001.empty_display_type = 'ARROWS'
ob_cube_001.lineart.crease_threshold = 0.0
ob_cube_002.location = (0.0004401, 0.3248, -0.1554)
ob_cube_002.scale = (0.1338, 0.1029, 0.05856)
ob_cylinder.location = (0.0004401, 0.8012, -0.171)
ob_cylinder.rotation_euler = (1.571, 0.0, 0.0)
ob_cylinder.scale = (0.05178, 0.05178, 0.05178)
ob_cylinder_001.location = (0.0004401, 0.8668, -0.171)
ob_cylinder_001.rotation_euler = (1.571, 0.0, 0.0)
ob_cylinder_001.scale = (0.03435, 0.03435, 0.06704)
ob_cube_003.location = (0.0004401, 0.2919, -0.5288)
ob_cube_003.scale = (0.06812, 0.0875, 0.2202)
ob_cube_004.location = (0.0004401, 0.2919, -0.9248)
ob_cube_004.scale = (0.05772, 0.07414, 0.1866)
ob_plane.location = (0.0004401, 0.527, -0.431)
ob_plane.scale = (0.07528, 0.2409, 0.07528)
ob_cube_005.location = (0.0004401, 0.4535, -0.3572)
ob_cube_005.rotation_euler = (0.2328, -0.0, 0.0)
ob_cube_005.scale = (0.04612, 0.01173, 0.04612)
ob_cube_006.location = (0.0004401, -0.1584, -0.3028)
ob_cube_006.scale = (0.1248, 0.04236, 0.07044)
ob_cube_008.location = (0.0811, -0.1558, -0.1596)
ob_cube_008.rotation_euler = (0.1003, -0.0, 0.0)
ob_cube_008.scale = (0.009847, 0.009847, 0.1447)
ob_cube_007.location = (-0.0888, -0.1558, -0.1596)
ob_cube_007.rotation_euler = (0.1003, -0.0, 0.0)
ob_cube_007.scale = (0.009847, 0.009847, 0.1447)
ob_cube_009.location = (0.0811, -0.03393, -0.04806)
ob_cube_009.rotation_euler = (-1.698, -0.0, 0.0)
ob_cube_009.scale = (0.009847, 0.009847, 0.1447)
ob_cube_010.location = (-0.0888, -0.03393, -0.04806)
ob_cube_010.rotation_euler = (-1.698, -0.0, 0.0)
ob_cube_010.scale = (0.009847, 0.009847, 0.1447)
ob_plane_001.location = (0.0004401, 0.2766, -0.07232)
ob_plane_001.scale = (0.0429, 0.1924, 0.0429)
ob_cylinder_002.location = (0.0004401, 0.3829, -0.06025)
ob_cylinder_002.scale = (0.0357, 0.0357, 0.0357)
ob_cube_011.location = (0.0004401, 0.6918, -0.09634)
ob_cube_011.rotation_euler = (0.5056, -0.0, 0.0)
ob_cube_011.scale = (0.02805, 0.05031, 0.05031)

# ---- collection membership
col_collection.objects.link(ob_cube)
col_collection.objects.link(ob_light)
col_collection.objects.link(ob_camera)
col_collection.objects.link(ob_cube_001)
col_collection.objects.link(ob_cube_002)
col_collection.objects.link(ob_cylinder)
col_collection.objects.link(ob_cylinder_001)
col_collection.objects.link(ob_cube_003)
col_collection.objects.link(ob_cube_004)
col_collection.objects.link(ob_plane)
col_collection.objects.link(ob_cube_005)
col_collection.objects.link(ob_cube_006)
col_collection.objects.link(ob_cube_008)
col_collection.objects.link(ob_cube_007)
col_collection.objects.link(ob_cube_009)
col_collection.objects.link(ob_cube_010)
col_collection.objects.link(ob_plane_001)
col_collection.objects.link(ob_cylinder_002)
col_collection.objects.link(ob_cube_011)

# ---- scene / render settings (as saved in the file)
scene.camera = ob_camera
scene.frame_start = 1; scene.frame_end = 250; scene.frame_set(1)
scene.render.engine = 'BLENDER_EEVEE_NEXT'
scene.cycles.sampling_pattern = 'TABULATED_SOBOL'
scene.cycles.use_light_tree = False
scene.view_settings.view_transform = 'Filmic'
bpy.context.view_layer.update()
